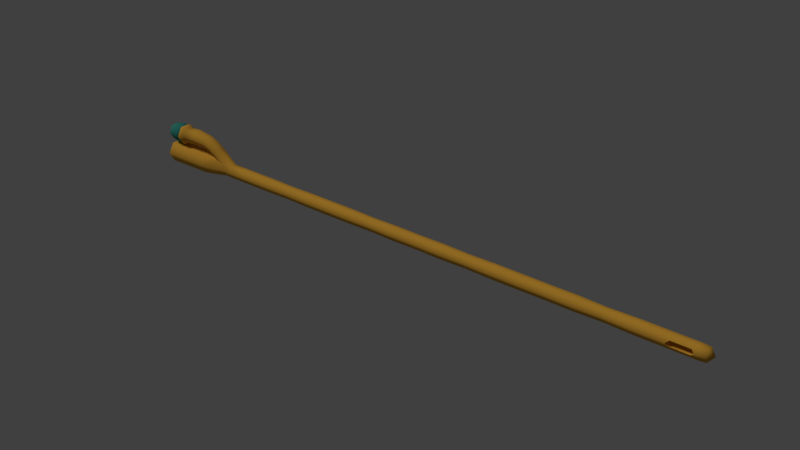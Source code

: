 # Source: catheter.blend  (saved by Blender 2.79.0; exported with 4.5.12 LTS)
import bpy
from mathutils import Matrix  # noqa: F401  (used for matrix-valued properties, if any)

bpy.ops.wm.read_factory_settings(use_empty=True)
scene = bpy.context.scene
scene.name = 'Scene'

# ---- collections
col_collection_1 = bpy.data.collections.new('Collection 1'); scene.collection.children.link(col_collection_1)

# ---- materials (node trees are filled in below, after node groups)
mat_catheter0 = bpy.data.materials.new('catheter0')
mat_catheter0.alpha_threshold = 0.0
mat_catheter0.use_transparent_shadow = False
mat_catheter0.diffuse_color = (0.8, 0.4114, 0.04963, 1.0)
mat_catheter0.roughness = 0.5
mat_catheter1 = bpy.data.materials.new('catheter1')
mat_catheter1.alpha_threshold = 0.0
mat_catheter1.use_transparent_shadow = False
mat_catheter1.diffuse_color = (0.04367, 0.2874, 0.2325, 1.0)
mat_catheter1.roughness = 0.5

# ---- material node trees

# ---- world
world_world = bpy.data.worlds.new('World'); scene.world = world_world
world_world.color = (0.05088, 0.05088, 0.05088)
world_world.use_sun_shadow = False
world_world.sun_shadow_jitter_overblur = 0.0
world_world.cycles.sampling_method = 'MANUAL'

# ---- lights
light_hemi = bpy.data.lights.new('Hemi', 'SUN')
light_hemi.transmission_factor = 0.0
light_hemi.angle = 0.1993
light_hemi.energy = 1.0
light_hemi.shadow_buffer_clip_start = 0.5
light_hemi.shadow_soft_size = 0.1
light_hemi.shadow_cascade_max_distance = 1000.0

# ---- meshes
me_catheter = bpy.data.meshes.new('catheter')
me_catheter.from_pydata([(7.439e-08, -0.09651, 2.621e-08), (9.752e-08, -0.04826, 0.08358), (2.317e-08, 0.04826, 0.08358), (-7.434e-08, 0.09651, 2.346e-08), (-9.746e-08, 0.04826, -0.08358), (-2.308e-08, -0.04826, -0.08358), (4.151, -0.09651, 1.58e-06), (4.151, -0.04826, 0.08358), (4.151, 0.04826, 0.08358), (4.151, 0.09651, 1.577e-06), (4.151, 0.04826, -0.08358), (4.151, -0.04826, -0.08358), (4.251, -0.08983, 1.617e-06), (4.251, -0.04491, 0.0778), (4.251, 0.04491, 0.0778), (4.251, 0.08983, 1.615e-06), (4.251, 0.04491, -0.07779), (4.251, -0.04491, -0.07779), (4.324, 9.83e-08, 1.628e-06), (-2.943, -0.09651, -1.12e-06), (-2.943, -0.04826, 0.08358), (-2.943, 0.04826, 0.08358), (-2.943, 0.09651, -1.123e-06), (-2.943, 0.04826, -0.08358), (-2.943, -0.04826, -0.08358), (-3.455, -0.1568, -0.002559), (-3.455, -0.07839, 0.1332), (-3.455, 0.07839, 0.1332), (-3.455, 0.1568, -0.002559), (-3.455, 0.07839, -0.1383), (-3.455, -0.07839, -0.1383), (-4.145, -0.1612, -0.002559), (-4.145, -0.0806, 0.1371), (-4.145, 0.0806, 0.1371), (-4.145, 0.1612, -0.002559), (-4.145, 0.0806, -0.1422), (-4.145, -0.0806, -0.1422), (-3.189, -0.1175, -0.002559), (-3.227, -0.05876, 0.09167), (-3.227, 0.05876, 0.09167), (-3.189, 0.1175, -0.002559), (-3.15, 0.05876, -0.09679), (-3.15, -0.05876, -0.09679), (-3.677, -0.1121, 0.3223), (-3.678, -0.05607, 0.4194), (-3.678, 0.05607, 0.4194), (-3.677, 0.1121, 0.3223), (-3.676, 0.05607, 0.2252), (-3.676, -0.05607, 0.2252), (-3.846, -0.1121, 0.3069), (-3.847, -0.05607, 0.4041), (-3.847, 0.05607, 0.4041), (-3.846, 0.1121, 0.3069), (-3.845, 0.05607, 0.2098), (-3.845, -0.05607, 0.2098), (-3.884, -0.1436, 0.3069), (-3.885, -0.0718, 0.4313), (-3.885, 0.0718, 0.4313), (-3.884, 0.1436, 0.3069), (-3.883, 0.0718, 0.1826), (-3.883, -0.0718, 0.1826), (-3.935, -0.1436, 0.3069), (-3.936, -0.0718, 0.4313), (-3.936, 0.0718, 0.4313), (-3.935, 0.1436, 0.3069), (-3.934, 0.0718, 0.1826), (-3.934, -0.0718, 0.1826), (-3.953, -0.1149, 0.3069), (-3.954, -0.05747, 0.4065), (-3.954, 0.05747, 0.4065), (-3.953, 0.1149, 0.3069), (-3.953, 0.05747, 0.2074), (-3.953, -0.05747, 0.2074), (-4.153, -0.1149, 0.3069), (-4.154, -0.05747, 0.4065), (-4.154, 0.05747, 0.4065), (-4.153, 0.1149, 0.3069), (-4.152, 0.05747, 0.2074), (-4.152, -0.05747, 0.2074), (-3.997, -0.145, 0.3069), (-3.998, -0.07249, 0.4325), (-3.996, -0.07249, 0.1814), (-3.997, 0.145, 0.3069), (-3.996, 0.07249, 0.1814), (-3.998, 0.07249, 0.4325), (-3.232, -0.09651, 0.2072), (-3.166, -0.04826, 0.2596), (-3.166, 0.04826, 0.2596), (-3.232, 0.09651, 0.2072), (-3.297, 0.04826, 0.1549), (-3.297, -0.04826, 0.1549), (-3.061, -0.0954, 0.003362), (-3.097, -0.06358, 0.08104), (-3.097, 0.06358, 0.08104), (-3.061, 0.0954, 0.003362), (-3.047, 0.0477, -0.07794), (-3.047, -0.0477, -0.07794), (-4.145, -0.1045, -0.002559), (-4.145, -0.05225, 0.08794), (-4.145, 0.05225, 0.08794), (-4.145, 0.1045, -0.002559), (-4.145, 0.05225, -0.09306), (-4.145, -0.05225, -0.09306), (-4.04, -9.219e-08, -0.002559), (-4.152, 0.03165, 0.2521), (-4.153, 0.06331, 0.3069), (-4.153, 0.03165, 0.3618), (-4.153, -0.03165, 0.3618), (-4.153, -0.06331, 0.3069), (-4.152, -0.03165, 0.2521), (-4.091, -3.619e-08, 0.3069), (0.3774, -0.09355, 1.665e-07), (0.7548, -0.09651, 3.087e-07), (1.132, -0.08977, 4.479e-07), (1.51, -0.09651, 5.912e-07), (1.887, -0.09651, 7.324e-07), (2.264, -0.09404, 8.729e-07), (2.642, -0.09651, 1.015e-06), (3.019, -0.08705, 1.154e-06), (3.396, -0.09651, 1.297e-06), (3.774, -0.09651, 1.439e-06), (3.774, -0.04826, 0.08358), (3.396, -0.04826, 0.08358), (3.019, -0.04353, 0.07539), (2.642, -0.04826, 0.08358), (2.264, -0.04702, 0.08145), (1.887, -0.04826, 0.08358), (1.51, -0.04826, 0.08358), (1.132, -0.04489, 0.07775), (0.7548, -0.04826, 0.08358), (0.3774, -0.04678, 0.08102), (0.3774, -0.04678, -0.08102), (0.7548, -0.04826, -0.08358), (1.132, -0.04489, -0.07775), (1.51, -0.04826, -0.08358), (1.887, -0.04826, -0.08358), (2.264, -0.04702, -0.08144), (2.642, -0.04826, -0.08358), (3.019, -0.04353, -0.07539), (3.396, -0.04826, -0.08358), (3.774, -0.04826, -0.08358), (0.3774, 0.09355, 1.638e-07), (0.7548, 0.09651, 3.06e-07), (1.132, 0.08977, 4.454e-07), (1.51, 0.09651, 5.885e-07), (1.887, 0.09651, 7.298e-07), (2.264, 0.09404, 8.704e-07), (2.642, 0.09651, 1.012e-06), (3.019, 0.08705, 1.151e-06), (3.396, 0.09651, 1.295e-06), (3.774, 0.09651, 1.436e-06), (3.774, 0.04826, -0.08358), (3.396, 0.04826, -0.08358), (3.019, 0.04353, -0.07539), (2.642, 0.04826, -0.08358), (2.264, 0.04702, -0.08144), (1.887, 0.04826, -0.08358), (1.51, 0.04826, -0.08358), (1.132, 0.04489, -0.07775), (0.7548, 0.04826, -0.08358), (0.3774, 0.04678, -0.08102), (3.774, 0.04826, 0.08358), (3.396, 0.04826, 0.08358), (3.019, 0.04353, 0.07539), (2.642, 0.04826, 0.08358), (2.264, 0.04702, 0.08145), (1.887, 0.04826, 0.08358), (1.51, 0.04826, 0.08358), (1.132, 0.04489, 0.07775), (0.7548, 0.04826, 0.08358), (0.3774, 0.04678, 0.08102), (-0.3679, -0.04505, 0.07802), (-0.7357, -0.04826, 0.08358), (-1.104, -0.04826, 0.08358), (-1.471, -0.04826, 0.08358), (-1.839, -0.04558, 0.07895), (-2.207, -0.04826, 0.08358), (-2.575, -0.04826, 0.08358), (-2.575, -0.09651, -9.766e-07), (-2.207, -0.09651, -8.333e-07), (-1.839, -0.09116, -6.92e-07), (-1.471, -0.09651, -5.468e-07), (-1.104, -0.09651, -4.036e-07), (-0.7357, -0.09651, -2.603e-07), (-0.3679, -0.09009, -1.191e-07), (-2.575, -0.04826, -0.08358), (-2.207, -0.04826, -0.08358), (-1.839, -0.04558, -0.07895), (-1.471, -0.04826, -0.08358), (-1.104, -0.04826, -0.08358), (-0.7357, -0.04826, -0.08358), (-0.3679, -0.04505, -0.07802), (-0.3679, 0.04505, -0.07802), (-0.7357, 0.04826, -0.08358), (-1.104, 0.04826, -0.08358), (-1.471, 0.04826, -0.08358), (-1.839, 0.04558, -0.07895), (-2.207, 0.04826, -0.08358), (-2.575, 0.04826, -0.08358), (-2.575, 0.09651, -9.793e-07), (-2.207, 0.09651, -8.361e-07), (-1.839, 0.09116, -6.946e-07), (-1.471, 0.09651, -5.496e-07), (-1.104, 0.09651, -4.063e-07), (-0.7357, 0.09651, -2.63e-07), (-0.3679, 0.09009, -1.217e-07), (-0.3679, 0.04505, 0.07802), (-0.7357, 0.04826, 0.08358), (-1.104, 0.04826, 0.08358), (-1.471, 0.04826, 0.08358), (-1.839, 0.04558, 0.07895), (-2.207, 0.04826, 0.08358), (-2.575, 0.04826, 0.08358), (-4.115, -0.08051, -0.142), (-4.115, -0.161, -0.002559), (-4.115, 0.161, -0.002559), (-4.115, 0.08051, -0.142), (-4.115, -0.08051, 0.1369), (-4.115, 0.08051, 0.1369), (-4.125, -0.08434, -0.002559), (-4.125, 0.08434, -0.002559), (-4.125, 0.04217, -0.0756), (-4.125, -0.04217, 0.07048), (-4.125, 0.04217, 0.07048), (-4.125, -0.04217, -0.0756), (-4.127, -0.1199, 0.3069), (-4.126, -0.05995, 0.2031), (-4.127, 0.1199, 0.3069), (-4.128, -0.05995, 0.4108), (-4.126, 0.05995, 0.2031), (-4.128, 0.05995, 0.4108), (3.831, -0.04826, -0.08358), (3.831, -0.04826, 0.08358), (3.831, 0.04826, -0.08358), (3.831, 0.04826, 0.08358), (4.083, -0.04826, -0.08358), (4.083, -0.04826, 0.08358), (4.083, 0.04826, -0.08358), (4.083, 0.04826, 0.08358), (3.831, -0.07403, -0.03894), (3.831, -0.07403, 0.03894), (3.786, -0.09651, 1.443e-06), (3.831, 0.07403, 0.03894), (3.831, 0.07403, -0.03894), (3.786, 0.09651, 1.441e-06), (4.083, -0.07403, 0.03894), (4.083, -0.07403, -0.03894), (4.128, -0.09651, 1.571e-06), (4.083, 0.07403, -0.03894), (4.083, 0.07403, 0.03894), (4.128, 0.09651, 1.569e-06), (3.585, -0.09651, 1.368e-06), (3.585, -0.04826, 0.08358), (3.585, -0.04826, -0.08358), (3.585, 0.09651, 1.365e-06), (3.585, 0.04826, -0.08358), (3.585, 0.04826, 0.08358), (3.208, -0.09178, 1.226e-06), (3.208, -0.04589, 0.07949), (3.208, -0.04589, -0.07949), (3.208, 0.09178, 1.223e-06), (3.208, 0.04589, -0.07949), (3.208, 0.04589, 0.07949), (2.83, -0.09178, 1.084e-06), (2.83, -0.04589, 0.07949), (2.83, -0.04589, -0.07949), (2.83, 0.09178, 1.082e-06), (2.83, 0.04589, -0.07949), (2.83, 0.04589, 0.07949), (2.453, -0.09528, 9.439e-07), (2.453, -0.04764, 0.08251), (2.453, -0.04764, -0.08251), (2.453, 0.09528, 9.413e-07), (2.453, 0.04764, -0.08251), (2.453, 0.04764, 0.08251), (2.076, -0.09528, 8.027e-07), (2.076, -0.04764, 0.08251), (2.076, -0.04764, -0.08251), (2.076, 0.09528, 8.001e-07), (2.076, 0.04764, -0.08251), (2.076, 0.04764, 0.08251), (1.698, -0.09651, 6.618e-07), (1.698, -0.04826, 0.08358), (1.698, -0.04826, -0.08358), (1.698, 0.09651, 6.591e-07), (1.698, 0.04826, -0.08358), (1.698, 0.04826, 0.08358), (1.321, -0.09314, 5.195e-07), (1.321, -0.04657, 0.08066), (1.321, -0.04657, -0.08066), (1.321, 0.09314, 5.17e-07), (1.321, 0.04657, -0.08066), (1.321, 0.04657, 0.08066), (0.9434, -0.09314, 3.783e-07), (0.9434, -0.04657, 0.08066), (0.9434, -0.04657, -0.08066), (0.9434, 0.09314, 3.757e-07), (0.9434, 0.04657, -0.08066), (0.9434, 0.04657, 0.08066), (0.5661, -0.09503, 2.376e-07), (0.5661, -0.04752, 0.0823), (0.5661, -0.04752, -0.0823), (0.5661, 0.09503, 2.349e-07), (0.5661, 0.04752, -0.0823), (0.5661, 0.04752, 0.0823), (0.1887, -0.04752, 0.0823), (0.1887, 0.04752, -0.0823), (0.1887, 0.04752, 0.0823), (0.1887, -0.09503, 9.634e-08), (0.1887, -0.04752, -0.0823), (0.1887, 0.09503, 9.364e-08), (-0.1839, -0.0933, -4.647e-08), (-0.1839, -0.04665, -0.0808), (-0.1839, 0.0933, -4.912e-08), (-0.1839, -0.04665, 0.0808), (-0.1839, 0.04665, -0.0808), (-0.1839, 0.04665, 0.0808), (-0.5518, -0.04665, 0.0808), (-0.5518, -0.0933, -1.897e-07), (-0.5518, -0.04665, -0.0808), (-0.5518, 0.04665, -0.0808), (-0.5518, 0.0933, -1.924e-07), (-0.5518, 0.04665, 0.0808), (-0.9197, -0.04826, 0.08358), (-0.9197, -0.09651, -3.319e-07), (-0.9197, -0.04826, -0.08358), (-0.9197, 0.04826, -0.08358), (-0.9197, 0.09651, -3.347e-07), (-0.9197, 0.04826, 0.08358), (-1.288, -0.04826, 0.08358), (-1.288, -0.09651, -4.752e-07), (-1.288, -0.04826, -0.08358), (-1.288, 0.04826, -0.08358), (-1.288, 0.09651, -4.779e-07), (-1.288, 0.04826, 0.08358), (-1.655, -0.04692, 0.08127), (-1.655, -0.09384, -6.194e-07), (-1.655, -0.04692, -0.08127), (-1.655, 0.04692, -0.08127), (-1.655, 0.09384, -6.221e-07), (-1.655, 0.04692, 0.08127), (-2.023, -0.04692, 0.08127), (-2.023, -0.09384, -7.627e-07), (-2.023, -0.04692, -0.08127), (-2.023, 0.04692, -0.08127), (-2.023, 0.09384, -7.653e-07), (-2.023, 0.04692, 0.08127), (-2.391, -0.04826, 0.08358), (-2.391, -0.09651, -9.05e-07), (-2.391, -0.04826, -0.08358), (-2.391, 0.04826, -0.08358), (-2.391, 0.09651, -9.077e-07), (-2.391, 0.04826, 0.08358), (-2.759, -0.04826, 0.08358), (-2.759, 0.04826, -0.08358), (-2.759, 0.04826, 0.08358), (-2.759, -0.09651, -1.048e-06), (-2.759, -0.04826, -0.08358), (-2.759, 0.09651, -1.051e-06), (-3.785, -0.1589, -0.002559), (-3.785, 0.07945, -0.1402), (-3.785, 0.07945, 0.1351), (-3.785, -0.07945, -0.1402), (-3.785, 0.1589, -0.002559), (-3.785, -0.07945, 0.1351), (-3.456, -0.1001, 0.3065), (-3.351, -0.09705, 0.2734), (-3.312, -0.04826, 0.3477), (-3.434, -0.0499, 0.3904), (-3.312, 0.04826, 0.3477), (-3.434, 0.0499, 0.3904), (-3.351, 0.09705, 0.2734), (-3.456, 0.1001, 0.3065), (-3.403, 0.04904, 0.2013), (-3.476, 0.05018, 0.2212), (-3.403, -0.04904, 0.2013), (-3.476, -0.05018, 0.2212)], [], [(9, 238, 8), (236, 245, 247, 6), (238, 236, 7, 8), (235, 237, 10, 11), (237, 248, 250, 9), (6, 11, 17, 12), (10, 9, 15, 16), (8, 7, 13, 14), (11, 10, 16, 17), (9, 8, 14, 15), (7, 6, 12, 13), (17, 16, 18), (15, 14, 18), (13, 12, 18), (12, 17, 18), (16, 15, 18), (14, 13, 18), (356, 353, 20, 19), (357, 356, 19, 24), (358, 354, 23, 22), (353, 355, 21, 20), (354, 357, 24, 23), (355, 358, 22, 21), (214, 31, 36, 213), (216, 35, 34, 215), (218, 33, 32, 217), (213, 36, 35, 216), (215, 34, 33, 218), (217, 32, 31, 214), (30, 42, 37, 25), (28, 40, 41, 29), (26, 38, 39, 27), (29, 41, 42, 30), (27, 39, 40, 28), (25, 37, 38, 26), (371, 88, 89, 373), (375, 90, 85, 366), (367, 86, 87, 369), (373, 89, 90, 375), (369, 87, 88, 371), (48, 54, 53, 47), (46, 52, 51, 45), (44, 50, 49, 43), (43, 49, 54, 48), (47, 53, 52, 46), (45, 51, 50, 44), (53, 59, 58, 52), (51, 57, 56, 50), (54, 60, 59, 53), (52, 58, 57, 51), (50, 56, 55, 49), (49, 55, 60, 54), (58, 64, 63, 57), (56, 62, 61, 55), (55, 61, 66, 60), (59, 65, 64, 58), (57, 63, 62, 56), (60, 66, 65, 59), (63, 69, 68, 62), (66, 72, 71, 65), (64, 70, 69, 63), (62, 68, 67, 61), (61, 67, 72, 66), (65, 71, 70, 64), (228, 74, 73, 225), (225, 73, 78, 226), (229, 77, 76, 227), (230, 75, 74, 228), (226, 78, 77, 229), (227, 76, 75, 230), (70, 82, 84, 69), (72, 81, 83, 71), (69, 84, 80, 68), (71, 83, 82, 70), (67, 79, 81, 72), (68, 80, 79, 67), (376, 48, 47, 374), (372, 46, 45, 370), (368, 44, 43, 365), (365, 43, 48, 376), (374, 47, 46, 372), (370, 45, 44, 368), (38, 37, 91, 92), (37, 42, 96, 91), (41, 40, 94, 95), (39, 38, 90, 89), (42, 41, 95, 96), (40, 39, 93, 94), (89, 88, 93, 39), (90, 38, 92, 85), (20, 21, 87, 86), (87, 21, 93, 88), (86, 85, 92, 20), (19, 20, 92, 91), (24, 19, 91, 96), (23, 24, 96, 95), (22, 23, 95, 94), (21, 22, 94, 93), (36, 31, 97, 102), (34, 35, 101, 100), (32, 33, 99, 98), (35, 36, 102, 101), (33, 34, 100, 99), (31, 32, 98, 97), (220, 221, 103), (222, 223, 103), (221, 224, 103), (223, 220, 103), (219, 222, 103), (224, 219, 103), (78, 73, 108, 109), (76, 77, 104, 105), (74, 75, 106, 107), (77, 78, 109, 104), (75, 76, 105, 106), (73, 74, 107, 108), (107, 106, 110), (105, 104, 110), (109, 108, 110), (108, 107, 110), (106, 105, 110), (104, 109, 110), (310, 307, 170, 141), (302, 304, 169, 142), (296, 298, 168, 143), (290, 292, 167, 144), (284, 286, 166, 145), (278, 280, 165, 146), (272, 274, 164, 147), (266, 268, 163, 148), (260, 262, 162, 149), (254, 256, 161, 150), (309, 306, 160, 131), (301, 303, 159, 132), (295, 297, 158, 133), (289, 291, 157, 134), (283, 285, 156, 135), (277, 279, 155, 136), (271, 273, 154, 137), (265, 267, 153, 138), (259, 261, 152, 139), (253, 255, 151, 140), (307, 305, 130, 170), (304, 300, 129, 169), (298, 294, 128, 168), (292, 288, 127, 167), (286, 282, 126, 166), (280, 276, 125, 165), (274, 270, 124, 164), (268, 264, 123, 163), (262, 258, 122, 162), (256, 252, 121, 161), (306, 310, 141, 160), (303, 302, 142, 159), (297, 296, 143, 158), (291, 290, 144, 157), (285, 284, 145, 156), (279, 278, 146, 155), (273, 272, 147, 154), (267, 266, 148, 153), (261, 260, 149, 152), (255, 254, 150, 151), (308, 309, 131, 111), (299, 301, 132, 112), (293, 295, 133, 113), (287, 289, 134, 114), (281, 283, 135, 115), (275, 277, 136, 116), (269, 271, 137, 117), (263, 265, 138, 118), (257, 259, 139, 119), (251, 253, 140, 120), (305, 308, 111, 130), (300, 299, 112, 129), (294, 293, 113, 128), (288, 287, 114, 127), (282, 281, 115, 126), (276, 275, 116, 125), (270, 269, 117, 124), (264, 263, 118, 123), (258, 257, 119, 122), (252, 251, 120, 121), (316, 313, 205, 206), (322, 321, 204, 207), (328, 327, 203, 208), (334, 333, 202, 209), (340, 339, 201, 210), (346, 345, 200, 211), (352, 351, 199, 212), (315, 312, 191, 192), (320, 319, 190, 193), (326, 325, 189, 194), (332, 331, 188, 195), (338, 337, 187, 196), (344, 343, 186, 197), (350, 349, 185, 198), (314, 316, 206, 171), (317, 322, 207, 172), (323, 328, 208, 173), (329, 334, 209, 174), (335, 340, 210, 175), (341, 346, 211, 176), (347, 352, 212, 177), (313, 315, 192, 205), (321, 320, 193, 204), (327, 326, 194, 203), (333, 332, 195, 202), (339, 338, 196, 201), (345, 344, 197, 200), (351, 350, 198, 199), (312, 311, 184, 191), (319, 318, 183, 190), (325, 324, 182, 189), (331, 330, 181, 188), (337, 336, 180, 187), (343, 342, 179, 186), (349, 348, 178, 185), (311, 314, 171, 184), (318, 317, 172, 183), (324, 323, 173, 182), (330, 329, 174, 181), (336, 335, 175, 180), (342, 341, 176, 179), (348, 347, 177, 178), (364, 217, 214, 359), (363, 215, 218, 361), (362, 213, 216, 360), (361, 218, 217, 364), (360, 216, 215, 363), (359, 214, 213, 362), (102, 97, 219, 224), (97, 98, 222, 219), (99, 100, 220, 223), (101, 102, 224, 221), (98, 99, 223, 222), (100, 101, 221, 220), (82, 227, 230, 84), (81, 226, 229, 83), (84, 230, 228, 80), (83, 229, 227, 82), (79, 225, 226, 81), (80, 228, 225, 79), (140, 151, 233, 231), (161, 121, 232, 234), (233, 243, 248, 237), (232, 240, 245, 236), (6, 235, 11), (231, 233, 237, 235), (234, 232, 236, 238), (150, 161, 234), (150, 244, 243, 233), (120, 140, 231), (243, 244, 241, 239), (250, 248, 246, 247), (249, 250, 247, 245), (248, 243, 239, 246), (244, 242, 240, 241), (242, 249, 245, 240), (120, 241, 240, 232), (122, 119, 251, 252), (119, 139, 253, 251), (152, 149, 254, 255), (162, 122, 252, 256), (139, 152, 255, 253), (149, 162, 256, 254), (123, 118, 257, 258), (118, 138, 259, 257), (153, 148, 260, 261), (163, 123, 258, 262), (138, 153, 261, 259), (148, 163, 262, 260), (124, 117, 263, 264), (117, 137, 265, 263), (154, 147, 266, 267), (164, 124, 264, 268), (137, 154, 267, 265), (147, 164, 268, 266), (125, 116, 269, 270), (116, 136, 271, 269), (155, 146, 272, 273), (165, 125, 270, 274), (136, 155, 273, 271), (146, 165, 274, 272), (126, 115, 275, 276), (115, 135, 277, 275), (156, 145, 278, 279), (166, 126, 276, 280), (135, 156, 279, 277), (145, 166, 280, 278), (127, 114, 281, 282), (114, 134, 283, 281), (157, 144, 284, 285), (167, 127, 282, 286), (134, 157, 285, 283), (144, 167, 286, 284), (128, 113, 287, 288), (113, 133, 289, 287), (158, 143, 290, 291), (168, 128, 288, 292), (133, 158, 291, 289), (143, 168, 292, 290), (129, 112, 293, 294), (112, 132, 295, 293), (159, 142, 296, 297), (169, 129, 294, 298), (132, 159, 297, 295), (142, 169, 298, 296), (130, 111, 299, 300), (111, 131, 301, 299), (160, 141, 302, 303), (170, 130, 300, 304), (131, 160, 303, 301), (141, 170, 304, 302), (1, 0, 308, 305), (0, 5, 309, 308), (4, 3, 310, 306), (2, 1, 305, 307), (5, 4, 306, 309), (3, 2, 307, 310), (0, 1, 314, 311), (5, 0, 311, 312), (3, 4, 315, 313), (1, 2, 316, 314), (4, 5, 312, 315), (2, 3, 313, 316), (184, 171, 317, 318), (191, 184, 318, 319), (205, 192, 320, 321), (171, 206, 322, 317), (192, 191, 319, 320), (206, 205, 321, 322), (183, 172, 323, 324), (190, 183, 324, 325), (204, 193, 326, 327), (172, 207, 328, 323), (193, 190, 325, 326), (207, 204, 327, 328), (182, 173, 329, 330), (189, 182, 330, 331), (203, 194, 332, 333), (173, 208, 334, 329), (194, 189, 331, 332), (208, 203, 333, 334), (181, 174, 335, 336), (188, 181, 336, 337), (202, 195, 338, 339), (174, 209, 340, 335), (195, 188, 337, 338), (209, 202, 339, 340), (180, 175, 341, 342), (187, 180, 342, 343), (201, 196, 344, 345), (175, 210, 346, 341), (196, 187, 343, 344), (210, 201, 345, 346), (179, 176, 347, 348), (186, 179, 348, 349), (200, 197, 350, 351), (176, 211, 352, 347), (197, 186, 349, 350), (211, 200, 351, 352), (212, 199, 358, 355), (198, 185, 357, 354), (177, 212, 355, 353), (199, 198, 354, 358), (185, 178, 356, 357), (178, 177, 353, 356), (25, 359, 362, 30), (29, 360, 363, 28), (27, 361, 364, 26), (30, 362, 360, 29), (28, 363, 361, 27), (26, 364, 359, 25), (368, 365, 366, 367), (370, 368, 367, 369), (372, 370, 369, 371), (374, 372, 371, 373), (376, 374, 373, 375), (365, 376, 375, 366), (366, 85, 86, 367), (242, 234, 238, 249), (239, 231, 235, 246), (247, 246, 235, 6), (236, 6, 7), (121, 120, 232), (241, 120, 231, 239), (250, 249, 238, 9), (237, 9, 10), (151, 150, 233), (244, 150, 234, 242)])
me_catheter.polygons.foreach_set('use_smooth', [True] * 390)
me_catheter.polygons.foreach_set('material_index', [0, 0, 0, 0, 0, 0, 0, 0, 0, 0, 0, 0, 0, 0, 0, 0, 0, 0, 0, 0, 0, 0, 0, 0, 0, 0, 0, 0, 0, 0, 0, 0, 0, 0, 0, 0, 0, 0, 0, 0, 0, 0, 0, 0, 0, 0, 0, 0, 0, 0, 0, 0, 0, 0, 0, 0, 0, 0, 0, 0, 0, 0, 0, 0, 1, 1, 1, 1, 1, 1, 1, 1, 1, 1, 1, 1, 0, 0, 0, 0, 0, 0, 0, 0, 0, 0, 0, 0, 0, 0, 0, 0, 0, 0, 0, 0, 0, 0, 0, 0, 0, 0, 0, 0, 0, 0, 0, 0, 0, 0, 1, 1, 1, 1, 1, 1, 1, 1, 1, 1, 1, 1, 0, 0, 0, 0, 0, 0, 0, 0, 0, 0, 0, 0, 0, 0, 0, 0, 0, 0, 0, 0, 0, 0, 0, 0, 0, 0, 0, 0, 0, 0, 0, 0, 0, 0, 0, 0, 0, 0, 0, 0, 0, 0, 0, 0, 0, 0, 0, 0, 0, 0, 0, 0, 0, 0, 0, 0, 0, 0, 0, 0, 0, 0, 0, 0, 0, 0, 0, 0, 0, 0, 0, 0, 0, 0, 0, 0, 0, 0, 0, 0, 0, 0, 0, 0, 0, 0, 0, 0, 0, 0, 0, 0, 0, 0, 0, 0, 0, 0, 0, 0, 0, 0, 0, 0, 0, 0, 0, 0, 0, 0, 0, 0, 0, 0, 1, 1, 1, 1, 1, 1, 0, 0, 0, 0, 0, 0, 0, 0, 0, 0, 0, 0, 0, 0, 0, 0, 0, 0, 0, 0, 0, 0, 0, 0, 0, 0, 0, 0, 0, 0, 0, 0, 0, 0, 0, 0, 0, 0, 0, 0, 0, 0, 0, 0, 0, 0, 0, 0, 0, 0, 0, 0, 0, 0, 0, 0, 0, 0, 0, 0, 0, 0, 0, 0, 0, 0, 0, 0, 0, 0, 0, 0, 0, 0, 0, 0, 0, 0, 0, 0, 0, 0, 0, 0, 0, 0, 0, 0, 0, 0, 0, 0, 0, 0, 0, 0, 0, 0, 0, 0, 0, 0, 0, 0, 0, 0, 0, 0, 0, 0, 0, 0, 0, 0, 0, 0, 0, 0, 0, 0, 0, 0, 0, 0, 0, 0, 0, 0, 0, 0, 0, 0, 0, 0, 0, 0, 0, 0, 0, 0, 0, 0, 0, 0, 0, 0, 0, 0])
_k = set([(31, 32), (31, 36), (32, 33), (33, 34), (34, 35), (35, 36), (67, 68), (67, 72), (68, 69), (69, 70), (70, 71), (71, 72), (73, 74), (73, 78), (74, 75), (75, 76), (76, 77), (77, 78), (97, 98), (97, 102), (98, 99), (99, 100), (100, 101), (101, 102), (104, 105), (104, 109), (105, 106), (106, 107), (107, 108), (108, 109), (239, 241), (239, 246), (240, 241), (240, 245), (242, 244), (242, 249), (243, 244), (243, 248), (245, 247), (246, 247), (248, 250), (249, 250)])
me_catheter.attributes.new('sharp_edge', 'BOOLEAN', 'EDGE').data.foreach_set('value', [ (min(e.vertices), max(e.vertices)) in _k for e in me_catheter.edges])
me_catheter.materials.append(mat_catheter0)
me_catheter.materials.append(mat_catheter1)
me_catheter.use_remesh_preserve_volume = False
me_catheter.use_remesh_preserve_attributes = False
me_catheter.use_mirror_vertex_groups = False
me_catheter.update()
arm_armature = bpy.data.armatures.new('Armature')  # bones are not reproduced

# ---- objects
ob_armature = bpy.data.objects.new('Armature', arm_armature)
ob_catheter = bpy.data.objects.new('catheter', me_catheter)
ob_hemi = bpy.data.objects.new('Hemi', light_hemi)

# ---- transforms, parenting, visibility, modifiers, constraints
ob_armature.location = (-4.04, -9.219e-08, -0.002559)
ob_armature.display_type = 'WIRE'
ob_armature.show_in_front = True
ob_armature.lineart.crease_threshold = 0.0
ob_catheter.parent = ob_armature
ob_catheter.matrix_parent_inverse = Matrix(((1.0, 0.0, 0.0, 4.04), (0.0, 1.0, 0.0, 9.219e-08), (0.0, 0.0, 1.0, 0.002559), (0.0, 0.0, 0.0, 1.0)))
ob_catheter.location = (0.0, 0.0, 0.0)
ob_catheter.show_all_edges = True
ob_catheter.lineart.crease_threshold = 0.0
_vg = ob_catheter.vertex_groups.new(name='start')
for _i, _w in zip([19, 20, 21, 22, 23, 24, 25, 26, 27, 28, 29, 30, 31, 32, 33, 34, 35, 36, 37, 38, 39, 40, 41, 42, 85, 88, 89, 90, 91, 92, 93, 94, 95, 96, 97, 98, 99, 100, 101, 102, 103, 213, 214, 215, 216, 217, 218, 219, 220, 221, 222, 223, 224, 359, 360, 361, 362, 363, 364], [0.1194, 0.004298, 0.04981, 0.3246, 0.3476, 0.3348, 0.9903, 0.9808, 0.9774, 0.9915, 0.9972, 0.9966, 1.0, 0.9999, 0.9999, 1.0, 1.0, 1.0, 0.9327, 0.7196, 0.7125, 0.912, 0.9721, 0.9734, 0.01283, 0.0003792, 0.1115, 0.1185, 0.7212, 0.1254, 0.1111, 0.783, 0.8884, 0.8745, 1.0, 1.0, 1.0, 1.0, 1.0, 1.0, 1.0, 1.0, 0.9999, 0.9999, 1.0, 0.9999, 0.9999, 1.0, 1.0, 1.0, 1.0, 1.0, 1.0, 0.9995, 0.9998, 0.999, 0.9998, 0.9995, 0.9991]): _vg.add([_i], _w, 'REPLACE')
_vg = ob_catheter.vertex_groups.new(name='b.000')
for _i, _w in zip([19, 20, 21, 22, 23, 24, 94, 95, 96, 177, 178, 185, 198, 199, 212, 347, 348, 349, 350, 351, 352, 353, 354, 355, 356, 357, 358], [0.09681, 0.04354, 0.06556, 0.3181, 0.3337, 0.3194, 0.01422, 0.03848, 0.03242, 0.4981, 0.4983, 0.4987, 0.4987, 0.4986, 0.4981, 0.01236, 0.01041, 0.008411, 0.008419, 0.01043, 0.01237, 0.9103, 0.9309, 0.9124, 0.9164, 0.9291, 0.9263]): _vg.add([_i], _w, 'REPLACE')
_vg = ob_catheter.vertex_groups.new(name='b.001')
for _i, _w in zip([176, 177, 178, 179, 185, 186, 197, 198, 199, 200, 211, 212, 341, 342, 343, 344, 345, 346, 347, 348, 349, 350, 351, 352, 353, 354, 355, 356, 357, 358], [0.4991, 0.499, 0.499, 0.4992, 0.4991, 0.4993, 0.4993, 0.4991, 0.499, 0.4992, 0.4991, 0.499, 0.01036, 0.008387, 0.006363, 0.006363, 0.008387, 0.01036, 0.9374, 0.9394, 0.9414, 0.9414, 0.9394, 0.9374, 0.0125, 0.008451, 0.01249, 0.01056, 0.008466, 0.01048]): _vg.add([_i], _w, 'REPLACE')
_vg = ob_catheter.vertex_groups.new(name='b.002')
for _i, _w in zip([175, 176, 179, 180, 186, 187, 196, 197, 200, 201, 210, 211, 335, 336, 337, 338, 339, 340, 341, 342, 343, 344, 345, 346, 347, 348, 349, 350, 351, 352], [0.4991, 0.4988, 0.4989, 0.4991, 0.499, 0.4992, 0.4992, 0.499, 0.4989, 0.4991, 0.4991, 0.4988, 0.008668, 0.006753, 0.004785, 0.004785, 0.006753, 0.008667, 0.9404, 0.9423, 0.9443, 0.9443, 0.9423, 0.9404, 0.01245, 0.01048, 0.008451, 0.008451, 0.01048, 0.01245]): _vg.add([_i], _w, 'REPLACE')
_vg = ob_catheter.vertex_groups.new(name='b.003')
for _i, _w in zip([174, 175, 180, 181, 187, 188, 195, 196, 201, 202, 209, 210, 329, 330, 331, 332, 333, 334, 335, 336, 337, 338, 339, 340, 341, 342, 343, 344, 345, 346], [0.4988, 0.4991, 0.4991, 0.4989, 0.4992, 0.499, 0.499, 0.4992, 0.4991, 0.4989, 0.4988, 0.4991, 0.01245, 0.01048, 0.008451, 0.00845, 0.01048, 0.01245, 0.9404, 0.9423, 0.9443, 0.9443, 0.9423, 0.9404, 0.008667, 0.006753, 0.004785, 0.004785, 0.006753, 0.008667]): _vg.add([_i], _w, 'REPLACE')
_vg = ob_catheter.vertex_groups.new(name='b.004')
for _i, _w in zip([173, 174, 181, 182, 188, 189, 194, 195, 202, 203, 208, 209, 323, 324, 325, 326, 327, 328, 329, 330, 331, 332, 333, 334, 335, 336, 337, 338, 339, 340], [0.499, 0.4991, 0.4992, 0.499, 0.4993, 0.4991, 0.4991, 0.4993, 0.4992, 0.499, 0.499, 0.4991, 0.01247, 0.01049, 0.008463, 0.008464, 0.01049, 0.01246, 0.9374, 0.9394, 0.9414, 0.9414, 0.9394, 0.9374, 0.01036, 0.008388, 0.006363, 0.006363, 0.008387, 0.01036]): _vg.add([_i], _w, 'REPLACE')
_vg = ob_catheter.vertex_groups.new(name='b.005')
for _i, _w in zip([172, 173, 182, 183, 189, 190, 193, 194, 203, 204, 207, 208, 317, 318, 319, 320, 321, 322, 323, 324, 325, 326, 327, 328, 329, 330, 331, 332, 333, 334], [0.4992, 0.499, 0.499, 0.4992, 0.4991, 0.4993, 0.4993, 0.4991, 0.499, 0.4992, 0.4992, 0.499, 0.009935, 0.007967, 0.005943, 0.005943, 0.007967, 0.009935, 0.9374, 0.9394, 0.9414, 0.9414, 0.9394, 0.9374, 0.01246, 0.01049, 0.008463, 0.008463, 0.01049, 0.01246]): _vg.add([_i], _w, 'REPLACE')
_vg = ob_catheter.vertex_groups.new(name='b.006')
for _i, _w in zip([171, 172, 183, 184, 190, 191, 192, 193, 204, 205, 206, 207, 311, 312, 313, 314, 315, 316, 317, 318, 319, 320, 321, 322, 323, 324, 325, 326, 327, 328], [0.4991, 0.4988, 0.4989, 0.4992, 0.499, 0.4992, 0.4992, 0.499, 0.4989, 0.4992, 0.4991, 0.4988, 0.006013, 0.004057, 0.006013, 0.007916, 0.004057, 0.007916, 0.941, 0.9429, 0.9449, 0.9449, 0.9429, 0.941, 0.01245, 0.01048, 0.008448, 0.008448, 0.01047, 0.01245]): _vg.add([_i], _w, 'REPLACE')
_vg = ob_catheter.vertex_groups.new(name='b.007')
for _i, _w in zip([0, 1, 2, 3, 4, 5, 171, 184, 191, 192, 205, 206, 305, 306, 307, 308, 309, 310, 311, 312, 313, 314, 315, 316, 317, 318, 319, 320, 321, 322], [0.4993, 0.4993, 0.4993, 0.4993, 0.4994, 0.4994, 0.4991, 0.4992, 0.4992, 0.4992, 0.4992, 0.4991, 0.008618, 0.004777, 0.008618, 0.006724, 0.004777, 0.006723, 0.9429, 0.9449, 0.9429, 0.941, 0.9449, 0.941, 0.007917, 0.006015, 0.004058, 0.004058, 0.006014, 0.007917]): _vg.add([_i], _w, 'REPLACE')
_vg = ob_catheter.vertex_groups.new(name='b.008')
for _i, _w in zip([0, 1, 2, 3, 4, 5, 111, 130, 131, 141, 160, 170, 299, 300, 301, 302, 303, 304, 305, 306, 307, 308, 309, 310, 311, 312, 313, 314, 315, 316], [0.4989, 0.4988, 0.4988, 0.4989, 0.499, 0.499, 0.4992, 0.4991, 0.4992, 0.4992, 0.4992, 0.4991, 0.005835, 0.0077, 0.003919, 0.005835, 0.003919, 0.0077, 0.9417, 0.9456, 0.9417, 0.9436, 0.9456, 0.9436, 0.00793, 0.005908, 0.007929, 0.009896, 0.005908, 0.009896]): _vg.add([_i], _w, 'REPLACE')
_vg = ob_catheter.vertex_groups.new(name='b.009')
for _i, _w in zip([111, 112, 129, 130, 131, 132, 141, 142, 159, 160, 169, 170, 293, 294, 295, 296, 297, 298, 299, 300, 301, 302, 303, 304, 305, 306, 307, 308, 309, 310], [0.4992, 0.4993, 0.4992, 0.4991, 0.4992, 0.4993, 0.4992, 0.4993, 0.4993, 0.4992, 0.4992, 0.4991, 0.005271, 0.007161, 0.003329, 0.005271, 0.003329, 0.007161, 0.9436, 0.9418, 0.9456, 0.9436, 0.9456, 0.9418, 0.007702, 0.00392, 0.007702, 0.005837, 0.00392, 0.005836]): _vg.add([_i], _w, 'REPLACE')
_vg = ob_catheter.vertex_groups.new(name='b.010')
for _i, _w in zip([112, 113, 128, 129, 132, 133, 142, 143, 158, 159, 168, 169, 287, 288, 289, 290, 291, 292, 293, 294, 295, 296, 297, 298, 299, 300, 301, 302, 303, 304], [0.4991, 0.4993, 0.4992, 0.499, 0.4991, 0.4993, 0.4991, 0.4993, 0.4993, 0.4991, 0.4992, 0.499, 0.003319, 0.005143, 0.001444, 0.003319, 0.001444, 0.005143, 0.9456, 0.9438, 0.9475, 0.9456, 0.9475, 0.9438, 0.006693, 0.008586, 0.004747, 0.006693, 0.004747, 0.008586]): _vg.add([_i], _w, 'REPLACE')
_vg = ob_catheter.vertex_groups.new(name='b.011')
for _i, _w in zip([113, 114, 127, 128, 133, 134, 143, 144, 157, 158, 167, 168, 281, 282, 283, 284, 285, 286, 287, 288, 289, 290, 291, 292, 293, 294, 295, 296, 297, 298], [0.4993, 0.499, 0.4989, 0.4992, 0.4993, 0.499, 0.4993, 0.499, 0.499, 0.4993, 0.4989, 0.4992, 0.007814, 0.009711, 0.005867, 0.007815, 0.005867, 0.009711, 0.9456, 0.9437, 0.9475, 0.9456, 0.9475, 0.9437, 0.003319, 0.005143, 0.001445, 0.003319, 0.001445, 0.005143]): _vg.add([_i], _w, 'REPLACE')
_vg = ob_catheter.vertex_groups.new(name='b.012')
for _i, _w in zip([114, 115, 126, 127, 134, 135, 144, 145, 156, 157, 166, 167, 275, 276, 277, 278, 279, 280, 281, 282, 283, 284, 285, 286, 287, 288, 289, 290, 291, 292], [0.4993, 0.4992, 0.4991, 0.4993, 0.4994, 0.4992, 0.4993, 0.4992, 0.4992, 0.4994, 0.4991, 0.4993, 0.006894, 0.008789, 0.004947, 0.006895, 0.004947, 0.008789, 0.9421, 0.9402, 0.944, 0.9421, 0.944, 0.9402, 0.005278, 0.007168, 0.003335, 0.005278, 0.003335, 0.007168]): _vg.add([_i], _w, 'REPLACE')
_vg = ob_catheter.vertex_groups.new(name='b.013')
for _i, _w in zip([115, 116, 125, 126, 135, 136, 145, 146, 155, 156, 165, 166, 269, 270, 271, 272, 273, 274, 275, 276, 277, 278, 279, 280, 281, 282, 283, 284, 285, 286], [0.4991, 0.4992, 0.4991, 0.499, 0.4991, 0.4992, 0.4991, 0.4992, 0.4992, 0.4991, 0.4991, 0.499, 0.006165, 0.008036, 0.004243, 0.006165, 0.004243, 0.008036, 0.9434, 0.9415, 0.9453, 0.9434, 0.9453, 0.9415, 0.007825, 0.009722, 0.005876, 0.007825, 0.005876, 0.009722]): _vg.add([_i], _w, 'REPLACE')
_vg = ob_catheter.vertex_groups.new(name='b.014')
for _i, _w in zip([116, 117, 124, 125, 136, 137, 146, 147, 154, 155, 164, 165, 263, 264, 265, 266, 267, 268, 269, 270, 271, 272, 273, 274, 275, 276, 277, 278, 279, 280], [0.4992, 0.4994, 0.4993, 0.4991, 0.4992, 0.4994, 0.4992, 0.4994, 0.4994, 0.4992, 0.4993, 0.4991, 0.004244, 0.006132, 0.002304, 0.004244, 0.002304, 0.006131, 0.9434, 0.9415, 0.9453, 0.9434, 0.9453, 0.9415, 0.006165, 0.008036, 0.004242, 0.006165, 0.004242, 0.008036]): _vg.add([_i], _w, 'REPLACE')
_vg = ob_catheter.vertex_groups.new(name='b.015')
for _i, _w in zip([117, 118, 123, 124, 137, 138, 147, 148, 153, 154, 163, 164, 257, 258, 260, 262, 263, 264, 265, 266, 267, 268, 269, 270, 271, 272, 273, 274], [0.499, 0.4993, 0.4993, 0.4989, 0.4991, 0.4994, 0.499, 0.4993, 0.4994, 0.4991, 0.4993, 0.4989, 0.001531, 0.003324, 0.001531, 0.003324, 0.947, 0.9452, 0.9489, 0.947, 0.9489, 0.9452, 0.006872, 0.008766, 0.004926, 0.006872, 0.004926, 0.008766]): _vg.add([_i], _w, 'REPLACE')
_vg = ob_catheter.vertex_groups.new(name='b.016')
for _i, _w in zip([118, 119, 122, 123, 138, 139, 148, 149, 152, 153, 162, 163, 251, 252, 253, 254, 255, 256, 257, 258, 259, 260, 261, 262, 263, 264, 266, 268], [0.4993, 0.4989, 0.4989, 0.4993, 0.4994, 0.499, 0.4993, 0.4989, 0.499, 0.4994, 0.4989, 0.4993, 0.00793, 0.009851, 0.005985, 0.00793, 0.005986, 0.009851, 0.947, 0.9452, 0.9489, 0.947, 0.9489, 0.9452, 0.001531, 0.003324, 0.001531, 0.003324]): _vg.add([_i], _w, 'REPLACE')
_vg = ob_catheter.vertex_groups.new(name='end')
for _i, _w in zip([6, 7, 8, 9, 10, 11, 12, 13, 14, 15, 16, 17, 18, 119, 120, 121, 122, 139, 140, 149, 150, 151, 152, 161, 162, 231, 232, 233, 234, 235, 236, 237, 238, 239, 240, 241, 242, 243, 244, 245, 246, 247, 248, 249, 250, 251, 252, 253, 254, 255, 256, 257, 258, 259, 260, 261, 262], [1.0, 1.0, 1.0, 1.0, 1.0, 1.0, 1.0, 1.0, 1.0, 1.0, 1.0, 1.0, 1.0, 0.5003, 0.9981, 0.9978, 0.5003, 0.5003, 0.998, 0.5003, 0.9981, 0.998, 0.5003, 0.9978, 0.5003, 0.9996, 0.9996, 0.9996, 0.9995, 1.0, 1.0, 1.0, 1.0, 0.9996, 0.9996, 0.9987, 0.9996, 0.9996, 0.9987, 1.0, 1.0, 1.0, 1.0, 1.0, 1.0, 0.971, 0.97, 0.972, 0.971, 0.972, 0.97, 0.004347, 0.006244, 0.002397, 0.004347, 0.002397, 0.006243]): _vg.add([_i], _w, 'REPLACE')
_vg = ob_catheter.vertex_groups.new(name='a.000')
for _i, _w in zip([19, 20, 21, 22, 23, 24, 37, 38, 39, 40, 43, 44, 45, 46, 85, 86, 87, 88, 89, 90, 91, 92, 93, 94, 95, 96, 353, 355, 356, 358, 365, 366, 367, 368, 369, 370, 371, 372, 373, 374, 375, 376], [0.782, 0.9248, 0.8833, 0.3565, 0.3179, 0.3449, 0.06572, 0.2782, 0.2846, 0.08518, 0.004899, 0.01015, 0.01039, 0.004089, 0.9614, 0.9782, 0.9797, 0.9666, 0.8783, 0.8706, 0.2651, 0.8717, 0.8838, 0.1848, 0.06721, 0.08413, 0.05504, 0.05091, 0.03993, 0.001806, 0.4841, 0.9196, 0.9282, 0.5071, 0.9271, 0.5069, 0.9135, 0.4826, 0.8397, 0.1997, 0.8605, 0.2079]): _vg.add([_i], _w, 'REPLACE')
_vg = ob_catheter.vertex_groups.new(name='a.001')
for _i, _w in zip([43, 44, 45, 46, 47, 48, 49, 50, 51, 52, 53, 54, 55, 56, 57, 58, 59, 60, 61, 62, 63, 64, 65, 66, 67, 68, 69, 70, 71, 72, 73, 74, 75, 76, 77, 78, 79, 80, 81, 82, 83, 84, 104, 105, 106, 107, 108, 109, 110, 225, 226, 227, 228, 229, 230, 365, 366, 367, 368, 369, 370, 371, 372, 373, 374, 375, 376], [0.9725, 0.9699, 0.9698, 0.9729, 0.9861, 0.9863, 0.9971, 0.9966, 0.9966, 0.9972, 0.9983, 0.9984, 0.9985, 0.9982, 0.9983, 0.9985, 0.9991, 0.9991, 0.9992, 0.9991, 0.9991, 0.9993, 0.9995, 0.9995, 0.9996, 0.9995, 0.9995, 0.9996, 0.9997, 0.9997, 1.0, 1.0, 1.0, 1.0, 1.0, 1.0, 0.9998, 0.9998, 0.9999, 0.9998, 0.9999, 0.9998, 1.0, 1.0, 1.0, 1.0, 1.0, 1.0, 1.0, 1.0, 1.0, 1.0, 1.0, 1.0, 1.0, 0.5154, 0.07527, 0.06907, 0.4927, 0.06984, 0.4929, 0.07932, 0.5169, 0.149, 0.7985, 0.1266, 0.7901]): _vg.add([_i], _w, 'REPLACE')
_m = ob_catheter.modifiers.new('EdgeSplit', 'EDGE_SPLIT')
_m.split_angle = 2.218
_m = ob_catheter.modifiers.new('Armature', 'ARMATURE')
_m.object = ob_armature
ob_hemi.location = (0.0, 0.0, 0.0)
ob_hemi.rotation_euler = (0.4146, -0.4372, -0.04622)
ob_hemi.lineart.crease_threshold = 0.0

# ---- collection membership
col_collection_1.objects.link(ob_armature)
col_collection_1.objects.link(ob_catheter)
col_collection_1.objects.link(ob_hemi)

# ---- scene / render settings (as saved in the file)
scene.frame_start = 1; scene.frame_end = 250; scene.frame_set(1)
scene.render.engine = 'BLENDER_EEVEE_NEXT'
scene.render.resolution_percentage = 50
scene.render.dither_intensity = 0.0
scene.cycles.use_denoising = False
scene.cycles.samples = 128
scene.cycles.sampling_pattern = 'TABULATED_SOBOL'
scene.cycles.use_adaptive_sampling = False
scene.cycles.use_light_tree = False
scene.cycles.blur_glossy = 0.0
scene.cycles.sample_clamp_indirect = 0.0
scene.view_settings.view_transform = 'Standard'
bpy.context.view_layer.update()

# ---- added for rendering (the .blend has no active camera): camera
cam_auto = bpy.data.cameras.new('AutoCamera')
cam_auto.lens = 50.0
cam_auto.sensor_width = 36.0
cam_auto.clip_end = 1000.0
ob_auto_camera = bpy.data.objects.new('AutoCamera', cam_auto)
scene.collection.objects.link(ob_auto_camera)
ob_auto_camera.location = (7.95182, -9.44022, 6.43864)
ob_auto_camera.rotation_euler = (1.09748, -7.21219e-08, 0.694738)
scene.camera = ob_auto_camera
bpy.context.view_layer.update()
